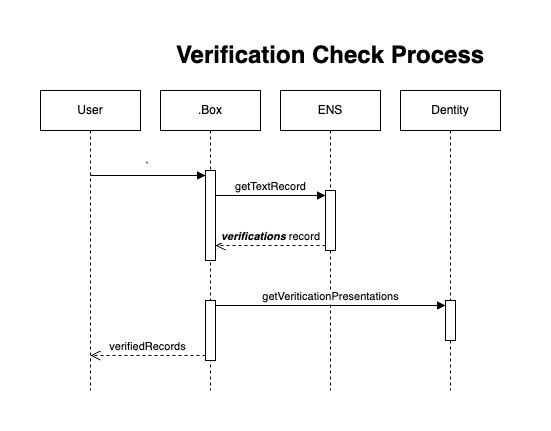

The diagram above was exported from draw.io. Its source (the exported page's mxGraphModel, read from the mxfile embedded in the PNG):
<mxGraphModel dx="737" dy="650" grid="1" gridSize="10" guides="1" tooltips="1" connect="1" arrows="1" fold="1" page="1" pageScale="1" pageWidth="1100" pageHeight="850" math="0" shadow="0">
  <root>
    <mxCell id="0" />
    <mxCell id="1" parent="0" />
    <mxCell id="Pdt1vf1gUgg1FZ4lKefR-1" value=".Box" style="shape=umlLifeline;perimeter=lifelinePerimeter;whiteSpace=wrap;html=1;container=1;dropTarget=0;collapsible=0;recursiveResize=0;outlineConnect=0;portConstraint=eastwest;newEdgeStyle={&quot;edgeStyle&quot;:&quot;elbowEdgeStyle&quot;,&quot;elbow&quot;:&quot;vertical&quot;,&quot;curved&quot;:0,&quot;rounded&quot;:0};" vertex="1" parent="1">
      <mxGeometry x="360" y="120" width="100" height="300" as="geometry" />
    </mxCell>
    <mxCell id="Pdt1vf1gUgg1FZ4lKefR-2" value="" style="html=1;points=[[0,0,0,0,5],[0,1,0,0,-5],[1,0,0,0,5],[1,1,0,0,-5]];perimeter=orthogonalPerimeter;outlineConnect=0;targetShapes=umlLifeline;portConstraint=eastwest;newEdgeStyle={&quot;curved&quot;:0,&quot;rounded&quot;:0};" vertex="1" parent="Pdt1vf1gUgg1FZ4lKefR-1">
      <mxGeometry x="45" y="80" width="10" height="90" as="geometry" />
    </mxCell>
    <mxCell id="Pdt1vf1gUgg1FZ4lKefR-3" value="" style="html=1;points=[[0,0,0,0,5],[0,1,0,0,-5],[1,0,0,0,5],[1,1,0,0,-5]];perimeter=orthogonalPerimeter;outlineConnect=0;targetShapes=umlLifeline;portConstraint=eastwest;newEdgeStyle={&quot;curved&quot;:0,&quot;rounded&quot;:0};" vertex="1" parent="Pdt1vf1gUgg1FZ4lKefR-1">
      <mxGeometry x="45" y="210" width="10" height="60" as="geometry" />
    </mxCell>
    <mxCell id="Pdt1vf1gUgg1FZ4lKefR-4" value="ENS" style="shape=umlLifeline;perimeter=lifelinePerimeter;whiteSpace=wrap;html=1;container=1;dropTarget=0;collapsible=0;recursiveResize=0;outlineConnect=0;portConstraint=eastwest;newEdgeStyle={&quot;edgeStyle&quot;:&quot;elbowEdgeStyle&quot;,&quot;elbow&quot;:&quot;vertical&quot;,&quot;curved&quot;:0,&quot;rounded&quot;:0};" vertex="1" parent="1">
      <mxGeometry x="480" y="120" width="100" height="300" as="geometry" />
    </mxCell>
    <mxCell id="Pdt1vf1gUgg1FZ4lKefR-5" value="" style="html=1;points=[[0,0,0,0,5],[0,1,0,0,-5],[1,0,0,0,5],[1,1,0,0,-5]];perimeter=orthogonalPerimeter;outlineConnect=0;targetShapes=umlLifeline;portConstraint=eastwest;newEdgeStyle={&quot;curved&quot;:0,&quot;rounded&quot;:0};" vertex="1" parent="Pdt1vf1gUgg1FZ4lKefR-4">
      <mxGeometry x="45" y="100" width="10" height="60" as="geometry" />
    </mxCell>
    <mxCell id="Pdt1vf1gUgg1FZ4lKefR-6" value="Dentity" style="shape=umlLifeline;perimeter=lifelinePerimeter;whiteSpace=wrap;html=1;container=1;dropTarget=0;collapsible=0;recursiveResize=0;outlineConnect=0;portConstraint=eastwest;newEdgeStyle={&quot;edgeStyle&quot;:&quot;elbowEdgeStyle&quot;,&quot;elbow&quot;:&quot;vertical&quot;,&quot;curved&quot;:0,&quot;rounded&quot;:0};" vertex="1" parent="1">
      <mxGeometry x="600" y="120" width="100" height="300" as="geometry" />
    </mxCell>
    <mxCell id="Pdt1vf1gUgg1FZ4lKefR-7" value="" style="html=1;points=[[0,0,0,0,5],[0,1,0,0,-5],[1,0,0,0,5],[1,1,0,0,-5]];perimeter=orthogonalPerimeter;outlineConnect=0;targetShapes=umlLifeline;portConstraint=eastwest;newEdgeStyle={&quot;curved&quot;:0,&quot;rounded&quot;:0};" vertex="1" parent="Pdt1vf1gUgg1FZ4lKefR-6">
      <mxGeometry x="45" y="210" width="10" height="40" as="geometry" />
    </mxCell>
    <mxCell id="Pdt1vf1gUgg1FZ4lKefR-8" value="User" style="shape=umlLifeline;perimeter=lifelinePerimeter;whiteSpace=wrap;html=1;container=1;dropTarget=0;collapsible=0;recursiveResize=0;outlineConnect=0;portConstraint=eastwest;newEdgeStyle={&quot;edgeStyle&quot;:&quot;elbowEdgeStyle&quot;,&quot;elbow&quot;:&quot;vertical&quot;,&quot;curved&quot;:0,&quot;rounded&quot;:0};" vertex="1" parent="1">
      <mxGeometry x="240" y="120" width="100" height="300" as="geometry" />
    </mxCell>
    <mxCell id="Pdt1vf1gUgg1FZ4lKefR-11" value="&lt;i&gt;&lt;b&gt;verifications&lt;/b&gt;&lt;/i&gt; record" style="html=1;verticalAlign=bottom;endArrow=open;dashed=1;endSize=8;curved=0;rounded=0;exitX=0;exitY=1;exitDx=0;exitDy=-5;exitPerimeter=0;" edge="1" parent="1" source="Pdt1vf1gUgg1FZ4lKefR-5" target="Pdt1vf1gUgg1FZ4lKefR-2">
      <mxGeometry relative="1" as="geometry">
        <mxPoint x="510" y="240" as="sourcePoint" />
        <mxPoint x="420" y="245" as="targetPoint" />
        <mxPoint as="offset" />
      </mxGeometry>
    </mxCell>
    <mxCell id="Pdt1vf1gUgg1FZ4lKefR-12" value="getVeriticationPresentations" style="html=1;verticalAlign=bottom;endArrow=block;curved=0;rounded=0;exitX=1;exitY=0;exitDx=0;exitDy=5;exitPerimeter=0;" edge="1" parent="1" source="Pdt1vf1gUgg1FZ4lKefR-3" target="Pdt1vf1gUgg1FZ4lKefR-7">
      <mxGeometry width="80" relative="1" as="geometry">
        <mxPoint x="500" y="450" as="sourcePoint" />
        <mxPoint x="580" y="450" as="targetPoint" />
      </mxGeometry>
    </mxCell>
    <mxCell id="Pdt1vf1gUgg1FZ4lKefR-13" value="getTextRecord" style="html=1;verticalAlign=bottom;endArrow=block;curved=0;rounded=0;entryX=0;entryY=0;entryDx=0;entryDy=5;entryPerimeter=0;" edge="1" parent="1" source="Pdt1vf1gUgg1FZ4lKefR-2" target="Pdt1vf1gUgg1FZ4lKefR-5">
      <mxGeometry width="80" relative="1" as="geometry">
        <mxPoint x="410" y="220" as="sourcePoint" />
        <mxPoint x="490" y="220" as="targetPoint" />
      </mxGeometry>
    </mxCell>
    <mxCell id="Pdt1vf1gUgg1FZ4lKefR-14" value="`" style="html=1;verticalAlign=bottom;endArrow=block;curved=0;rounded=0;entryX=0;entryY=0;entryDx=0;entryDy=5;entryPerimeter=0;" edge="1" parent="1" source="Pdt1vf1gUgg1FZ4lKefR-8" target="Pdt1vf1gUgg1FZ4lKefR-2">
      <mxGeometry width="80" relative="1" as="geometry">
        <mxPoint x="500" y="360" as="sourcePoint" />
        <mxPoint x="580" y="360" as="targetPoint" />
      </mxGeometry>
    </mxCell>
    <mxCell id="Pdt1vf1gUgg1FZ4lKefR-17" value="Verification Check Process" style="text;html=1;align=center;verticalAlign=middle;whiteSpace=wrap;rounded=0;fontSize=24;fontStyle=1" vertex="1" parent="1">
      <mxGeometry x="350" y="70" width="360" height="30" as="geometry" />
    </mxCell>
    <mxCell id="Pdt1vf1gUgg1FZ4lKefR-18" value="verifiedRecords" style="html=1;verticalAlign=bottom;endArrow=open;dashed=1;endSize=8;curved=0;rounded=0;exitX=0;exitY=1;exitDx=0;exitDy=-5;exitPerimeter=0;" edge="1" parent="1" source="Pdt1vf1gUgg1FZ4lKefR-3" target="Pdt1vf1gUgg1FZ4lKefR-8">
      <mxGeometry relative="1" as="geometry">
        <mxPoint x="390" y="370" as="sourcePoint" />
        <mxPoint x="280" y="370" as="targetPoint" />
        <mxPoint as="offset" />
      </mxGeometry>
    </mxCell>
  </root>
</mxGraphModel>